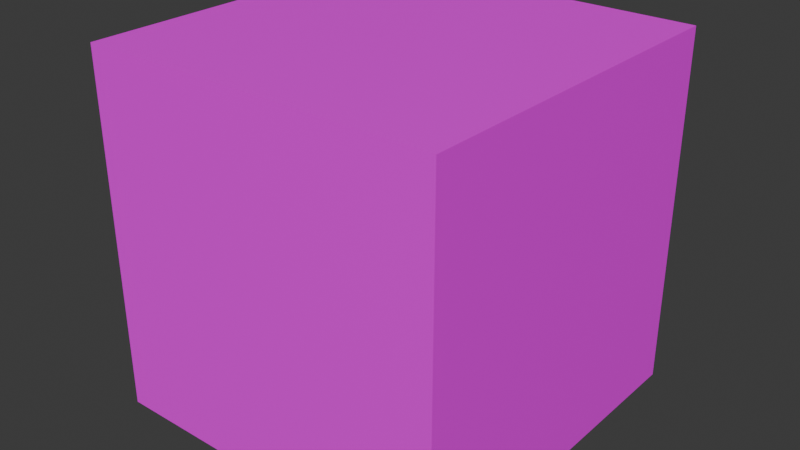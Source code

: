 # Source: dado_emocion.blend  (saved by Blender 4.5.91; exported with 4.5.12 LTS)
import bpy
from mathutils import Matrix  # noqa: F401  (used for matrix-valued properties, if any)

bpy.ops.wm.read_factory_settings(use_empty=True)
scene = bpy.context.scene
scene.name = 'Scene'

# ---- collections
col_collection = bpy.data.collections.new('Collection'); scene.collection.children.link(col_collection)

# ---- images (referenced by path relative to the original .blend; pixels are not part of the script)
import os
ASSET_DIR = os.environ.get("B2B_ASSET_DIR", "")  # directory of the original .blend (textures are referenced by path, not embedded)
HERE = os.path.dirname(os.path.abspath(__file__))  # packed textures are extracted next to this script under _unpacked/

def load_image(name, relpath, width, height, colorspace="sRGB"):
    """Load a texture the original file referenced (path relative to the .blend, or extracted next to this script)."""
    p = next((c for c in (os.path.join(HERE, relpath), os.path.join(ASSET_DIR, relpath)) if relpath and os.path.exists(c)), "")
    if p:
        img = bpy.data.images.load(p, check_existing=True)
        img.name = name
    else:  # same state as the original file: an image datablock whose file is absent (Cycles renders it pink)
        img = bpy.data.images.new(name, width, height)
        img.source = "FILE"
        img.filepath = "//" + (relpath or name)
    img.colorspace_settings.name = colorspace
    return img
img_dadoemociones_jpg = load_image('dadoEmociones.jpg', 'dadoEmociones.jpg', 1024, 1024, 'sRGB')

# ---- materials (node trees are filled in below, after node groups)
mat_material = bpy.data.materials.new('Material')
mat_material.alpha_threshold = 0.0
mat_material.roughness = 0.5
mat_material.line_color = (0.0, 0.0, 0.0, 1.0)

# ---- material node trees
mat_material.use_nodes = True; mat_material.node_tree.nodes.clear()
_N = mat_material.node_tree.nodes; _L = mat_material.node_tree.links
n0 = _N.new('ShaderNodeOutputMaterial'); n0.name = 'Material Output'; n0.location = (200, 100)
n1 = _N.new('ShaderNodeBsdfPrincipled'); n1.name = 'Principled BSDF'; n1.location = (-200, 100)
n1.inputs[3].default_value = 1.45
n2 = _N.new('ShaderNodeTexImage'); n2.name = 'Image Texture'; n2.location = (-490, 60)
n2.image = img_dadoemociones_jpg
_L.new(n1.outputs[0], n0.inputs[0])
_L.new(n2.outputs[0], n1.inputs[0])
n0.is_active_output = True

# ---- world
world_world = bpy.data.worlds.new('World'); scene.world = world_world
world_world.use_nodes = True; world_world.node_tree.nodes.clear()
_N = world_world.node_tree.nodes; _L = world_world.node_tree.links
n0 = _N.new('ShaderNodeOutputWorld'); n0.name = 'World Output'; n0.location = (200, 100)
n1 = _N.new('ShaderNodeBackground'); n1.name = 'Background'; n1.location = (-200, 100)
n1.inputs[0].default_value = (0.05088, 0.05088, 0.05088, 1.0)
_L.new(n1.outputs[0], n0.inputs[0])
n0.is_active_output = True
world_world.color = (0.05088, 0.05088, 0.05088)
world_world.sun_shadow_jitter_overblur = 0.0

# ---- meshes
me_cube = bpy.data.meshes.new('Cube')
me_cube.from_pydata([(1.0, 1.0, 1.0), (1.0, 1.0, -1.0), (1.0, -1.0, 1.0), (1.0, -1.0, -1.0), (-1.0, 1.0, 1.0), (-1.0, 1.0, -1.0), (-1.0, -1.0, 1.0), (-1.0, -1.0, -1.0)], [], [(0, 4, 6, 2), (3, 2, 6, 7), (7, 6, 4, 5), (5, 1, 3, 7), (1, 0, 2, 3), (5, 4, 0, 1)])
_uv = me_cube.uv_layers.new(name='UVMap')
_uv.uv.foreach_set('vector', [0.6704, 0.9779, 0.3506, 0.9768, 0.352, 0.7561, 0.6718, 0.7572, 0.311, 0.5178, 0.3173, 0.7278, 0.01945, 0.7326, 0.01317, 0.5226, 0.9909, 0.5118, 0.9923, 0.73, 0.6744, 0.7311, 0.6729, 0.513, 0.3573, 0.02448, 0.6544, 0.02448, 0.6544, 0.2357, 0.3573, 0.2357, 0.6623, 0.5143, 0.6602, 0.7316, 0.3548, 0.7295, 0.3569, 0.5121, 0.657, 0.2634, 0.6558, 0.4902, 0.343, 0.4866, 0.3442, 0.2598])
me_cube.materials.append(mat_material)
me_cube.use_mirror_vertex_groups = False
me_cube.update()

# ---- objects
ob_cube = bpy.data.objects.new('Cube', me_cube)

# ---- transforms, parenting, visibility, modifiers, constraints
ob_cube.location = (0.0, 0.0, 0.0)
ob_cube.lock_rotations_4d = False
ob_cube.empty_display_type = 'ARROWS'
ob_cube.lineart.crease_threshold = 0.0

# ---- collection membership
col_collection.objects.link(ob_cube)

# ---- scene / render settings (as saved in the file)
scene.frame_start = 1; scene.frame_end = 250; scene.frame_set(56)
scene.render.engine = 'BLENDER_EEVEE_NEXT'
bpy.context.view_layer.update()

# ---- added for rendering (the .blend has no active camera and no usable light): camera, sun
cam_auto = bpy.data.cameras.new('AutoCamera')
cam_auto.lens = 50.0
cam_auto.sensor_width = 36.0
cam_auto.clip_end = 1000.0
ob_auto_camera = bpy.data.objects.new('AutoCamera', cam_auto)
scene.collection.objects.link(ob_auto_camera)
ob_auto_camera.location = (3.20507, -3.84609, 2.56406)
ob_auto_camera.rotation_euler = (1.09748, -7.21219e-08, 0.694738)
scene.camera = ob_auto_camera
light_auto_sun = bpy.data.lights.new('AutoSun', 'SUN')
light_auto_sun.energy = 3.0
light_auto_sun.angle = 0.0523599
ob_auto_sun = bpy.data.objects.new('AutoSun', light_auto_sun)
scene.collection.objects.link(ob_auto_sun)
ob_auto_sun.rotation_euler = (0.872665, 0.174533, 0.523599)
bpy.context.view_layer.update()
